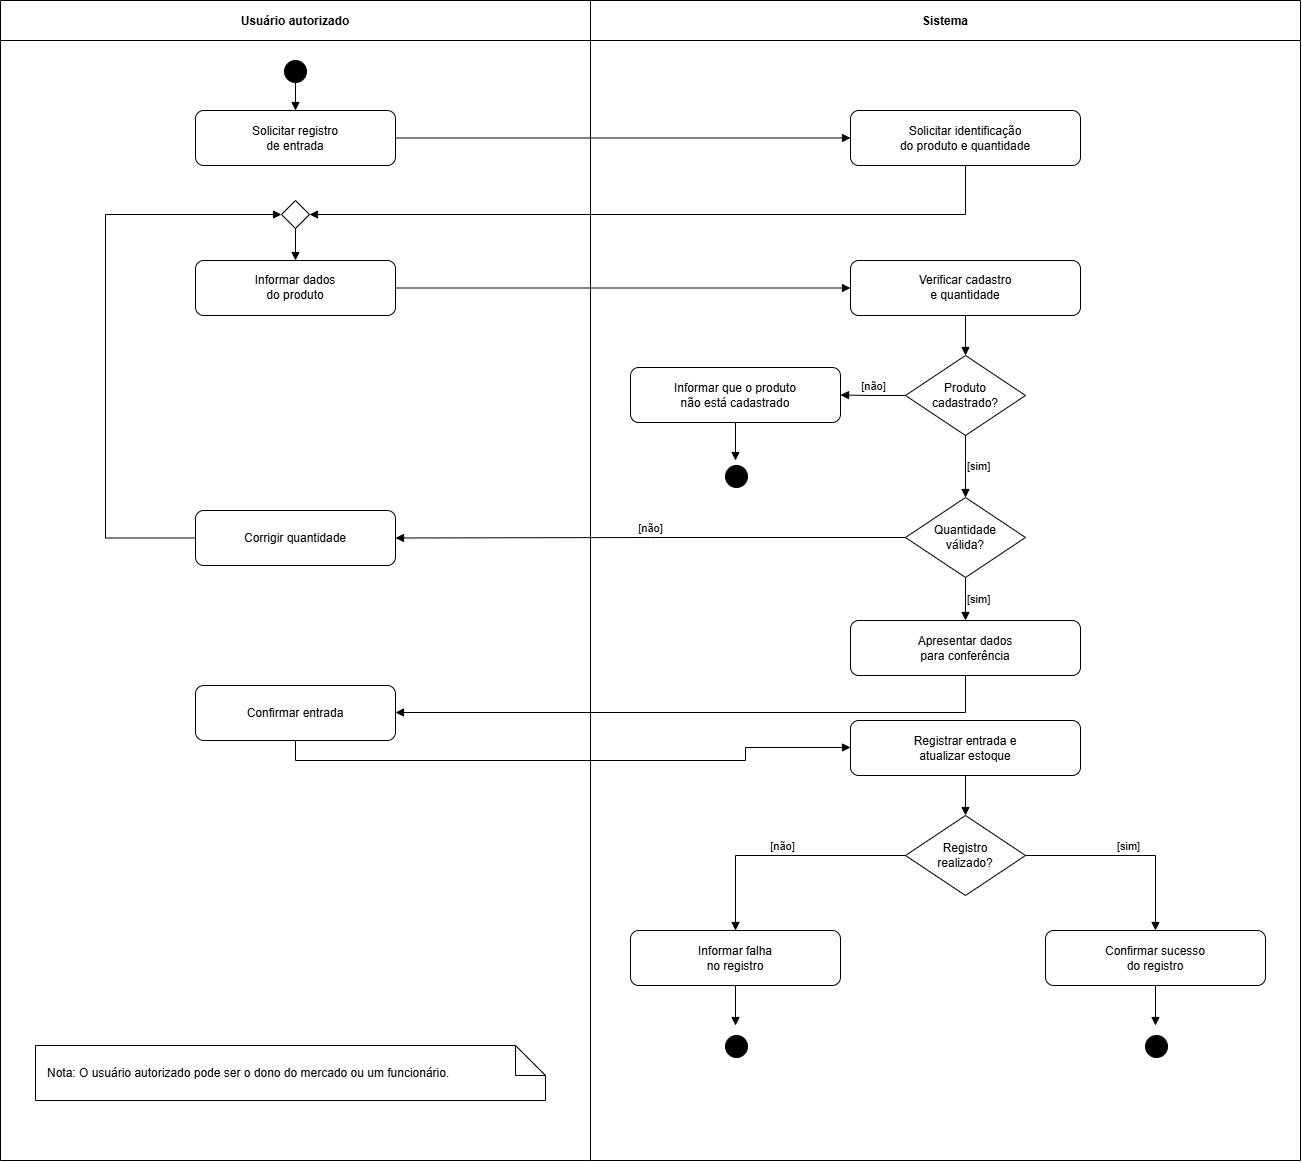

The diagram above was exported from draw.io. Its source (the exported page's mxGraphModel, read from the mxfile embedded in the PNG):
<mxGraphModel dx="1704" dy="936" grid="1" gridSize="10" guides="1" tooltips="1" connect="1" arrows="1" fold="1" page="1" pageScale="1" pageWidth="1450" pageHeight="1220" math="0" shadow="0">
  <root>
    <mxCell id="0" />
    <mxCell id="1" parent="0" />
    <mxCell id="laneU" parent="1" style="swimlane;horizontal=0;startSize=40;fillColor=#ffffff;swimlaneFillColor=#ffffff;strokeColor=#000000;fontColor=#000000;fontStyle=1;rounded=0;rotation=90;" value="Usuário autorizado" vertex="1">
      <mxGeometry height="590" width="1160" x="-250" y="320" as="geometry" />
    </mxCell>
    <mxCell id="laneS" parent="1" style="swimlane;horizontal=0;startSize=40;fillColor=#ffffff;swimlaneFillColor=#ffffff;strokeColor=#000000;fontColor=#000000;fontStyle=1;rounded=0;rotation=90;" value="Sistema" vertex="1">
      <mxGeometry height="710" width="1160" x="400" y="260" as="geometry" />
    </mxCell>
    <mxCell id="n52mjcLbnylEzbJhFlL3-1" parent="laneS" style="ellipse;aspect=fixed;fillColor=#000000;strokeColor=#000000;" value="" vertex="1">
      <mxGeometry height="22" width="22" x="360" y="240" as="geometry" />
    </mxCell>
    <mxCell id="n52mjcLbnylEzbJhFlL3-2" parent="laneS" style="ellipse;aspect=fixed;fillColor=#000000;strokeColor=#000000;" value="" vertex="1">
      <mxGeometry height="22" width="22" x="780" y="810" as="geometry" />
    </mxCell>
    <mxCell id="n52mjcLbnylEzbJhFlL3-3" parent="laneS" style="ellipse;aspect=fixed;fillColor=#000000;strokeColor=#000000;" value="" vertex="1">
      <mxGeometry height="22" width="22" x="360" y="810" as="geometry" />
    </mxCell>
    <mxCell id="start" parent="1" style="ellipse;aspect=fixed;fillColor=#000000;strokeColor=#000000;" value="" vertex="1">
      <mxGeometry height="22" width="22" x="319" y="95" as="geometry" />
    </mxCell>
    <mxCell id="u1" parent="1" style="rounded=1;whiteSpace=wrap;html=1;fillColor=#ffffff;strokeColor=#000000;fontColor=#000000;" value="Solicitar registro&#10;de entrada" vertex="1">
      <mxGeometry height="55" width="200" x="230" y="145" as="geometry" />
    </mxCell>
    <mxCell id="j1" parent="1" style="rhombus;fillColor=#ffffff;strokeColor=#000000;" value="" vertex="1">
      <mxGeometry height="28" width="28" x="316" y="235" as="geometry" />
    </mxCell>
    <mxCell id="u2" parent="1" style="rounded=1;whiteSpace=wrap;html=1;fillColor=#ffffff;strokeColor=#000000;fontColor=#000000;" value="Informar dados&#10;do produto" vertex="1">
      <mxGeometry height="55" width="200" x="230" y="295" as="geometry" />
    </mxCell>
    <mxCell id="u3" parent="1" style="rounded=1;whiteSpace=wrap;html=1;fillColor=#ffffff;strokeColor=#000000;fontColor=#000000;" value="Corrigir quantidade" vertex="1">
      <mxGeometry height="55" width="200" x="230" y="545" as="geometry" />
    </mxCell>
    <mxCell id="u4" parent="1" style="rounded=1;whiteSpace=wrap;html=1;fillColor=#ffffff;strokeColor=#000000;fontColor=#000000;" value="Confirmar entrada" vertex="1">
      <mxGeometry height="55" width="200" x="230" y="720" as="geometry" />
    </mxCell>
    <mxCell id="n1" parent="1" style="shape=note;whiteSpace=wrap;html=1;fillColor=#ffffff;strokeColor=#000000;fontColor=#000000;align=left;spacingLeft=10;" value="Nota: O usuário autorizado pode ser o dono do mercado ou um funcionário." vertex="1">
      <mxGeometry height="55" width="510" x="70" y="1080" as="geometry" />
    </mxCell>
    <mxCell id="s1" parent="1" style="rounded=1;whiteSpace=wrap;html=1;fillColor=#ffffff;strokeColor=#000000;fontColor=#000000;" value="Solicitar identificação&#10;do produto e quantidade" vertex="1">
      <mxGeometry height="55" width="230" x="885" y="145" as="geometry" />
    </mxCell>
    <mxCell id="s2" parent="1" style="rounded=1;whiteSpace=wrap;html=1;fillColor=#ffffff;strokeColor=#000000;fontColor=#000000;" value="Verificar cadastro&#10;e quantidade" vertex="1">
      <mxGeometry height="55" width="230" x="885" y="295" as="geometry" />
    </mxCell>
    <mxCell id="d1" parent="1" style="rhombus;whiteSpace=wrap;html=1;fillColor=#ffffff;strokeColor=#000000;fontColor=#000000;" value="Produto&#10;cadastrado?" vertex="1">
      <mxGeometry height="80" width="120" x="940" y="390" as="geometry" />
    </mxCell>
    <mxCell id="ex1" parent="1" style="rounded=1;whiteSpace=wrap;html=1;fillColor=#ffffff;strokeColor=#000000;fontColor=#000000;" value="Informar que o produto&#10;não está cadastrado" vertex="1">
      <mxGeometry height="55" width="210" x="665" y="402" as="geometry" />
    </mxCell>
    <mxCell id="d2" parent="1" style="rhombus;whiteSpace=wrap;html=1;fillColor=#ffffff;strokeColor=#000000;fontColor=#000000;" value="Quantidade&#10;válida?" vertex="1">
      <mxGeometry height="80" width="120" x="940" y="532" as="geometry" />
    </mxCell>
    <mxCell id="s3" parent="1" style="rounded=1;whiteSpace=wrap;html=1;fillColor=#ffffff;strokeColor=#000000;fontColor=#000000;" value="Apresentar dados&#10;para conferência" vertex="1">
      <mxGeometry height="55" width="230" x="885" y="655" as="geometry" />
    </mxCell>
    <mxCell id="s4" parent="1" style="rounded=1;whiteSpace=wrap;html=1;fillColor=#ffffff;strokeColor=#000000;fontColor=#000000;" value="Registrar entrada e&#10;atualizar estoque" vertex="1">
      <mxGeometry height="55" width="230" x="885" y="755" as="geometry" />
    </mxCell>
    <mxCell id="d3" parent="1" style="rhombus;whiteSpace=wrap;html=1;fillColor=#ffffff;strokeColor=#000000;fontColor=#000000;" value="Registro&#10;realizado?" vertex="1">
      <mxGeometry height="80" width="120" x="940" y="850" as="geometry" />
    </mxCell>
    <mxCell id="ex2" parent="1" style="rounded=1;whiteSpace=wrap;html=1;fillColor=#ffffff;strokeColor=#000000;fontColor=#000000;" value="Informar falha&#10;no registro" vertex="1">
      <mxGeometry height="55" width="210" x="665" y="965" as="geometry" />
    </mxCell>
    <mxCell id="s5" parent="1" style="rounded=1;whiteSpace=wrap;html=1;fillColor=#ffffff;strokeColor=#000000;fontColor=#000000;" value="Confirmar sucesso&#10;do registro" vertex="1">
      <mxGeometry height="55" width="220" x="1080" y="965" as="geometry" />
    </mxCell>
    <mxCell id="e0" edge="1" parent="1" source="start" style="edgeStyle=orthogonalEdgeStyle;rounded=0;orthogonalLoop=1;jettySize=auto;html=1;strokeColor=#000000;endArrow=block;endFill=1;" target="u1" value="">
      <mxGeometry relative="1" as="geometry" />
    </mxCell>
    <mxCell id="e1" edge="1" parent="1" source="u1" style="edgeStyle=orthogonalEdgeStyle;rounded=0;orthogonalLoop=1;jettySize=auto;html=1;strokeColor=#000000;endArrow=block;endFill=1;" target="s1" value="">
      <mxGeometry relative="1" as="geometry" />
    </mxCell>
    <mxCell id="e2" edge="1" parent="1" source="s1" style="edgeStyle=orthogonalEdgeStyle;rounded=0;orthogonalLoop=1;jettySize=auto;html=1;strokeColor=#000000;endArrow=block;endFill=1;" target="j1" value="">
      <mxGeometry relative="1" as="geometry">
        <Array as="points">
          <mxPoint x="1000" y="249" />
        </Array>
      </mxGeometry>
    </mxCell>
    <mxCell id="e2b" edge="1" parent="1" source="j1" style="edgeStyle=orthogonalEdgeStyle;rounded=0;orthogonalLoop=1;jettySize=auto;html=1;strokeColor=#000000;endArrow=block;endFill=1;" target="u2" value="">
      <mxGeometry relative="1" as="geometry" />
    </mxCell>
    <mxCell id="e3" edge="1" parent="1" source="u2" style="edgeStyle=orthogonalEdgeStyle;rounded=0;orthogonalLoop=1;jettySize=auto;html=1;strokeColor=#000000;endArrow=block;endFill=1;" target="s2" value="">
      <mxGeometry relative="1" as="geometry" />
    </mxCell>
    <mxCell id="e4" edge="1" parent="1" source="s2" style="edgeStyle=orthogonalEdgeStyle;rounded=0;orthogonalLoop=1;jettySize=auto;html=1;strokeColor=#000000;endArrow=block;endFill=1;" target="d1" value="">
      <mxGeometry relative="1" as="geometry" />
    </mxCell>
    <mxCell id="e5" edge="1" parent="1" source="d1" style="edgeStyle=orthogonalEdgeStyle;rounded=0;orthogonalLoop=1;jettySize=auto;html=1;strokeColor=#000000;endArrow=block;endFill=1;fontColor=#000000;verticalAlign=bottom;" target="ex1" value="[não]">
      <mxGeometry relative="1" as="geometry" />
    </mxCell>
    <mxCell id="e6" edge="1" parent="1" source="ex1" style="edgeStyle=orthogonalEdgeStyle;rounded=0;orthogonalLoop=1;jettySize=auto;html=1;strokeColor=#000000;endArrow=block;endFill=1;" value="">
      <mxGeometry relative="1" as="geometry">
        <mxPoint x="770" y="495" as="targetPoint" />
      </mxGeometry>
    </mxCell>
    <mxCell id="e7" edge="1" parent="1" source="d1" style="edgeStyle=orthogonalEdgeStyle;rounded=0;orthogonalLoop=1;jettySize=auto;html=1;strokeColor=#000000;endArrow=block;endFill=1;fontColor=#000000;align=left;" target="d2" value="[sim]">
      <mxGeometry relative="1" as="geometry" />
    </mxCell>
    <mxCell id="e8" edge="1" parent="1" source="d2" style="edgeStyle=orthogonalEdgeStyle;rounded=0;orthogonalLoop=1;jettySize=auto;html=1;strokeColor=#000000;endArrow=block;endFill=1;fontColor=#000000;verticalAlign=bottom;" target="u3" value="[não]">
      <mxGeometry relative="1" as="geometry" />
    </mxCell>
    <mxCell id="e9" edge="1" parent="1" source="u3" style="edgeStyle=orthogonalEdgeStyle;rounded=0;orthogonalLoop=1;jettySize=auto;html=1;strokeColor=#000000;endArrow=block;endFill=1;" target="j1" value="">
      <mxGeometry relative="1" as="geometry">
        <Array as="points">
          <mxPoint x="140" y="572" />
          <mxPoint x="140" y="249" />
        </Array>
      </mxGeometry>
    </mxCell>
    <mxCell id="e11" edge="1" parent="1" source="d2" style="edgeStyle=orthogonalEdgeStyle;rounded=0;orthogonalLoop=1;jettySize=auto;html=1;strokeColor=#000000;endArrow=block;endFill=1;fontColor=#000000;align=left;" target="s3" value="[sim]">
      <mxGeometry relative="1" as="geometry" />
    </mxCell>
    <mxCell id="e12" edge="1" parent="1" source="s3" style="edgeStyle=orthogonalEdgeStyle;rounded=0;orthogonalLoop=1;jettySize=auto;html=1;strokeColor=#000000;endArrow=block;endFill=1;" target="u4" value="">
      <mxGeometry relative="1" as="geometry">
        <Array as="points">
          <mxPoint x="1000" y="747" />
        </Array>
      </mxGeometry>
    </mxCell>
    <mxCell id="e13" edge="1" parent="1" source="u4" style="edgeStyle=orthogonalEdgeStyle;rounded=0;orthogonalLoop=1;jettySize=auto;html=1;strokeColor=#000000;endArrow=block;endFill=1;" target="s4" value="">
      <mxGeometry relative="1" as="geometry">
        <Array as="points">
          <mxPoint x="330" y="795" />
          <mxPoint x="780" y="795" />
          <mxPoint x="780" y="782" />
        </Array>
      </mxGeometry>
    </mxCell>
    <mxCell id="e14" edge="1" parent="1" source="s4" style="edgeStyle=orthogonalEdgeStyle;rounded=0;orthogonalLoop=1;jettySize=auto;html=1;strokeColor=#000000;endArrow=block;endFill=1;" target="d3" value="">
      <mxGeometry relative="1" as="geometry" />
    </mxCell>
    <mxCell id="e15" edge="1" parent="1" source="d3" style="edgeStyle=orthogonalEdgeStyle;rounded=0;orthogonalLoop=1;jettySize=auto;html=1;strokeColor=#000000;endArrow=block;endFill=1;fontColor=#000000;verticalAlign=bottom;" target="ex2" value="[não]">
      <mxGeometry relative="1" as="geometry">
        <Array as="points">
          <mxPoint x="770" y="890" />
        </Array>
      </mxGeometry>
    </mxCell>
    <mxCell id="e16" edge="1" parent="1" source="ex2" style="edgeStyle=orthogonalEdgeStyle;rounded=0;orthogonalLoop=1;jettySize=auto;html=1;strokeColor=#000000;endArrow=block;endFill=1;" value="">
      <mxGeometry relative="1" as="geometry">
        <mxPoint x="770" y="1060" as="targetPoint" />
      </mxGeometry>
    </mxCell>
    <mxCell id="e17" edge="1" parent="1" source="d3" style="edgeStyle=orthogonalEdgeStyle;rounded=0;orthogonalLoop=1;jettySize=auto;html=1;strokeColor=#000000;endArrow=block;endFill=1;fontColor=#000000;verticalAlign=bottom;" target="s5" value="[sim]">
      <mxGeometry relative="1" as="geometry">
        <Array as="points">
          <mxPoint x="1190" y="890" />
        </Array>
      </mxGeometry>
    </mxCell>
    <mxCell id="e18" edge="1" parent="1" source="s5" style="edgeStyle=orthogonalEdgeStyle;rounded=0;orthogonalLoop=1;jettySize=auto;html=1;strokeColor=#000000;endArrow=block;endFill=1;" value="">
      <mxGeometry relative="1" as="geometry">
        <mxPoint x="1190" y="1060" as="targetPoint" />
      </mxGeometry>
    </mxCell>
  </root>
</mxGraphModel>